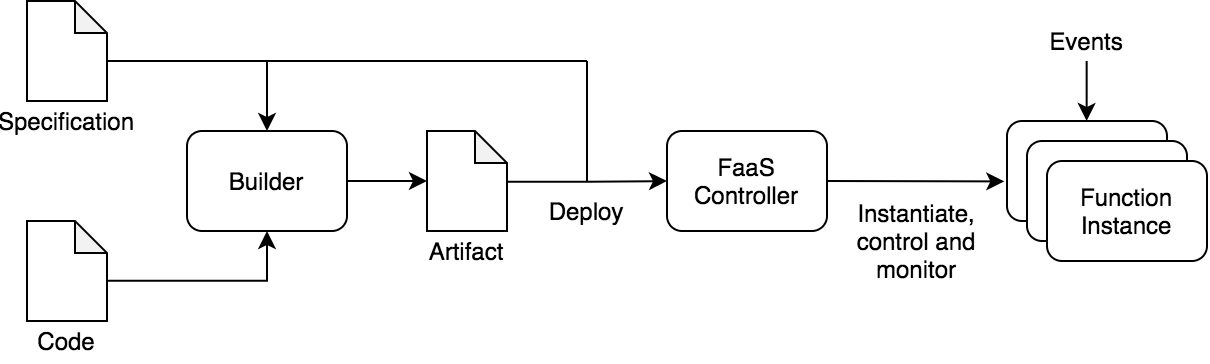

The diagram above was exported from draw.io. Its source (the exported page's mxGraphModel, read from the mxfile embedded in the PNG):
<mxGraphModel dx="1694" dy="1023" grid="1" gridSize="10" guides="1" tooltips="1" connect="1" arrows="1" fold="1" page="1" pageScale="1" pageWidth="827" pageHeight="1169" math="0" shadow="0">
  <root>
    <mxCell id="0" />
    <mxCell id="1" parent="0" />
    <mxCell id="VAOTb4gtBqrxTLixwI_--13" style="edgeStyle=orthogonalEdgeStyle;rounded=0;orthogonalLoop=1;jettySize=auto;html=1;exitX=1;exitY=0.5;exitDx=0;exitDy=0;entryX=0;entryY=0.5;entryDx=0;entryDy=0;entryPerimeter=0;" edge="1" parent="1" source="VAOTb4gtBqrxTLixwI_--1">
      <mxGeometry relative="1" as="geometry">
        <mxPoint x="330" y="200" as="targetPoint" />
      </mxGeometry>
    </mxCell>
    <mxCell id="VAOTb4gtBqrxTLixwI_--1" value="Builder" style="rounded=1;whiteSpace=wrap;html=1;" vertex="1" parent="1">
      <mxGeometry x="210" y="175" width="80" height="50" as="geometry" />
    </mxCell>
    <mxCell id="VAOTb4gtBqrxTLixwI_--2" value="FaaS Controller" style="rounded=1;whiteSpace=wrap;html=1;" vertex="1" parent="1">
      <mxGeometry x="450" y="175" width="80" height="50" as="geometry" />
    </mxCell>
    <mxCell id="VAOTb4gtBqrxTLixwI_--3" value="" style="rounded=1;whiteSpace=wrap;html=1;" vertex="1" parent="1">
      <mxGeometry x="620" y="170" width="80" height="50" as="geometry" />
    </mxCell>
    <mxCell id="VAOTb4gtBqrxTLixwI_--4" value="" style="rounded=1;whiteSpace=wrap;html=1;" vertex="1" parent="1">
      <mxGeometry x="630" y="180" width="80" height="50" as="geometry" />
    </mxCell>
    <mxCell id="VAOTb4gtBqrxTLixwI_--5" value="Function Instance" style="rounded=1;whiteSpace=wrap;html=1;" vertex="1" parent="1">
      <mxGeometry x="640" y="190" width="80" height="50" as="geometry" />
    </mxCell>
    <mxCell id="VAOTb4gtBqrxTLixwI_--12" style="edgeStyle=orthogonalEdgeStyle;rounded=0;orthogonalLoop=1;jettySize=auto;html=1;entryX=0.5;entryY=1;entryDx=0;entryDy=0;exitX=1.007;exitY=0.597;exitDx=0;exitDy=0;exitPerimeter=0;" edge="1" parent="1" source="VAOTb4gtBqrxTLixwI_--7" target="VAOTb4gtBqrxTLixwI_--1">
      <mxGeometry relative="1" as="geometry">
        <mxPoint x="180" y="250" as="sourcePoint" />
        <Array as="points">
          <mxPoint x="250" y="250" />
        </Array>
      </mxGeometry>
    </mxCell>
    <mxCell id="VAOTb4gtBqrxTLixwI_--7" value="" style="shape=note;whiteSpace=wrap;html=1;backgroundOutline=1;darkOpacity=0.05;size=16;" vertex="1" parent="1">
      <mxGeometry x="130" y="220" width="40" height="50" as="geometry" />
    </mxCell>
    <mxCell id="VAOTb4gtBqrxTLixwI_--11" style="edgeStyle=orthogonalEdgeStyle;rounded=0;orthogonalLoop=1;jettySize=auto;html=1;entryX=0.5;entryY=0;entryDx=0;entryDy=0;" edge="1" parent="1" target="VAOTb4gtBqrxTLixwI_--1">
      <mxGeometry relative="1" as="geometry">
        <mxPoint x="170" y="140" as="sourcePoint" />
        <Array as="points">
          <mxPoint x="170" y="140" />
          <mxPoint x="250" y="140" />
        </Array>
      </mxGeometry>
    </mxCell>
    <mxCell id="VAOTb4gtBqrxTLixwI_--14" style="edgeStyle=orthogonalEdgeStyle;rounded=0;orthogonalLoop=1;jettySize=auto;html=1;exitX=1;exitY=0.507;exitDx=0;exitDy=0;exitPerimeter=0;entryX=0;entryY=0.5;entryDx=0;entryDy=0;" edge="1" parent="1" target="VAOTb4gtBqrxTLixwI_--2">
      <mxGeometry relative="1" as="geometry">
        <mxPoint x="370" y="200.42000000000002" as="sourcePoint" />
      </mxGeometry>
    </mxCell>
    <mxCell id="VAOTb4gtBqrxTLixwI_--16" value="" style="endArrow=none;html=1;" edge="1" parent="1">
      <mxGeometry width="50" height="50" relative="1" as="geometry">
        <mxPoint x="250" y="140" as="sourcePoint" />
        <mxPoint x="410" y="140" as="targetPoint" />
      </mxGeometry>
    </mxCell>
    <mxCell id="VAOTb4gtBqrxTLixwI_--17" value="" style="endArrow=none;html=1;" edge="1" parent="1">
      <mxGeometry width="50" height="50" relative="1" as="geometry">
        <mxPoint x="410" y="140" as="sourcePoint" />
        <mxPoint x="410" y="200" as="targetPoint" />
      </mxGeometry>
    </mxCell>
    <mxCell id="VAOTb4gtBqrxTLixwI_--18" value="" style="endArrow=classic;html=1;exitX=1;exitY=0.5;exitDx=0;exitDy=0;entryX=-0.017;entryY=0.604;entryDx=0;entryDy=0;entryPerimeter=0;" edge="1" parent="1" source="VAOTb4gtBqrxTLixwI_--2" target="VAOTb4gtBqrxTLixwI_--3">
      <mxGeometry width="50" height="50" relative="1" as="geometry">
        <mxPoint x="540" y="220" as="sourcePoint" />
        <mxPoint x="590" y="170" as="targetPoint" />
      </mxGeometry>
    </mxCell>
    <mxCell id="VAOTb4gtBqrxTLixwI_--19" value="Deploy" style="text;html=1;strokeColor=none;fillColor=none;align=center;verticalAlign=middle;whiteSpace=wrap;rounded=0;" vertex="1" parent="1">
      <mxGeometry x="390" y="205" width="40" height="20" as="geometry" />
    </mxCell>
    <mxCell id="VAOTb4gtBqrxTLixwI_--21" value="Code" style="text;html=1;strokeColor=none;fillColor=none;align=center;verticalAlign=middle;whiteSpace=wrap;rounded=0;" vertex="1" parent="1">
      <mxGeometry x="130" y="270" width="40" height="20" as="geometry" />
    </mxCell>
    <mxCell id="VAOTb4gtBqrxTLixwI_--22" value="Specification" style="text;html=1;strokeColor=none;fillColor=none;align=center;verticalAlign=middle;whiteSpace=wrap;rounded=0;" vertex="1" parent="1">
      <mxGeometry x="130" y="160" width="40" height="20" as="geometry" />
    </mxCell>
    <mxCell id="VAOTb4gtBqrxTLixwI_--23" value="Artifact" style="text;html=1;strokeColor=none;fillColor=none;align=center;verticalAlign=middle;whiteSpace=wrap;rounded=0;" vertex="1" parent="1">
      <mxGeometry x="330" y="225" width="40" height="20" as="geometry" />
    </mxCell>
    <mxCell id="VAOTb4gtBqrxTLixwI_--24" value="" style="endArrow=classic;html=1;" edge="1" parent="1">
      <mxGeometry width="50" height="50" relative="1" as="geometry">
        <mxPoint x="659.83" y="140" as="sourcePoint" />
        <mxPoint x="659.83" y="170" as="targetPoint" />
      </mxGeometry>
    </mxCell>
    <mxCell id="VAOTb4gtBqrxTLixwI_--25" value="Events" style="text;html=1;strokeColor=none;fillColor=none;align=center;verticalAlign=middle;whiteSpace=wrap;rounded=0;" vertex="1" parent="1">
      <mxGeometry x="640" y="120" width="40" height="20" as="geometry" />
    </mxCell>
    <mxCell id="VAOTb4gtBqrxTLixwI_--26" value="" style="shape=note;whiteSpace=wrap;html=1;backgroundOutline=1;darkOpacity=0.05;size=16;" vertex="1" parent="1">
      <mxGeometry x="130" y="110" width="40" height="50" as="geometry" />
    </mxCell>
    <mxCell id="VAOTb4gtBqrxTLixwI_--27" value="" style="shape=note;whiteSpace=wrap;html=1;backgroundOutline=1;darkOpacity=0.05;size=16;" vertex="1" parent="1">
      <mxGeometry x="330" y="175" width="40" height="50" as="geometry" />
    </mxCell>
    <mxCell id="VAOTb4gtBqrxTLixwI_--29" value="Instantiate, control and monitor" style="text;html=1;strokeColor=none;fillColor=none;align=center;verticalAlign=middle;whiteSpace=wrap;rounded=0;" vertex="1" parent="1">
      <mxGeometry x="540" y="220" width="70" height="20" as="geometry" />
    </mxCell>
  </root>
</mxGraphModel>